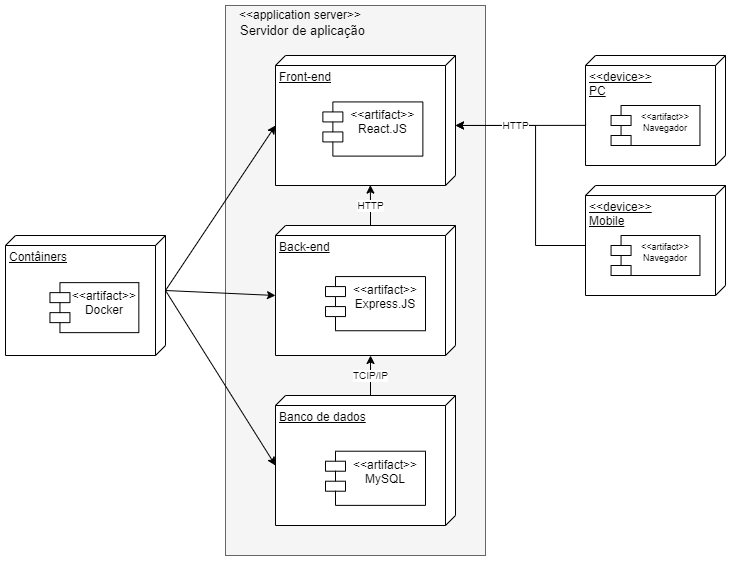

The diagram above was exported from draw.io. Its source (the exported page's mxGraphModel, read from the mxfile embedded in the PNG):
<mxGraphModel dx="1021" dy="558" grid="1" gridSize="10" guides="1" tooltips="1" connect="1" arrows="1" fold="1" page="1" pageScale="1" pageWidth="827" pageHeight="1169" background="none" math="0" shadow="0">
  <root>
    <mxCell id="0" />
    <mxCell id="1" parent="0" />
    <mxCell id="1izuciqU9jLwAkdADxoe-25" value="" style="html=1;fontSize=8;container=0;fillColor=#f5f5f5;strokeColor=#666666;fontColor=#333333;" vertex="1" parent="1">
      <mxGeometry x="260" y="240" width="260" height="550" as="geometry" />
    </mxCell>
    <mxCell id="1izuciqU9jLwAkdADxoe-10" value="" style="group" vertex="1" connectable="0" parent="1">
      <mxGeometry x="310" y="460" width="180" height="130" as="geometry" />
    </mxCell>
    <mxCell id="1izuciqU9jLwAkdADxoe-11" value="Back-end" style="verticalAlign=top;align=left;spacingTop=8;spacingLeft=2;spacingRight=12;shape=cube;size=10;direction=south;fontStyle=4;html=1;" vertex="1" parent="1izuciqU9jLwAkdADxoe-10">
      <mxGeometry width="180" height="130" as="geometry" />
    </mxCell>
    <mxCell id="1izuciqU9jLwAkdADxoe-12" value="&lt;&lt;artifact&gt;&gt;&#10;Express.JS" style="shape=module;align=left;spacingLeft=20;align=center;verticalAlign=top;" vertex="1" parent="1izuciqU9jLwAkdADxoe-10">
      <mxGeometry x="50.00421052631579" y="51.07142857142857" width="100" height="54.166666666666664" as="geometry" />
    </mxCell>
    <mxCell id="1izuciqU9jLwAkdADxoe-13" value="" style="group" vertex="1" connectable="0" parent="1">
      <mxGeometry x="310" y="630" width="180" height="130" as="geometry" />
    </mxCell>
    <mxCell id="1izuciqU9jLwAkdADxoe-14" value="Banco de dados" style="verticalAlign=top;align=left;spacingTop=8;spacingLeft=2;spacingRight=12;shape=cube;size=10;direction=south;fontStyle=4;html=1;" vertex="1" parent="1izuciqU9jLwAkdADxoe-13">
      <mxGeometry width="180" height="130" as="geometry" />
    </mxCell>
    <mxCell id="1izuciqU9jLwAkdADxoe-15" value="&lt;&lt;artifact&gt;&gt;&#10;MySQL" style="shape=module;align=left;spacingLeft=20;align=center;verticalAlign=top;" vertex="1" parent="1izuciqU9jLwAkdADxoe-13">
      <mxGeometry x="50.00052631578947" y="55.714285714285715" width="100" height="54.16666666666667" as="geometry" />
    </mxCell>
    <mxCell id="1izuciqU9jLwAkdADxoe-16" value="" style="group" vertex="1" connectable="0" parent="1">
      <mxGeometry x="620" y="290" width="140" height="110" as="geometry" />
    </mxCell>
    <mxCell id="1izuciqU9jLwAkdADxoe-17" value="&amp;lt;&amp;lt;device&amp;gt;&amp;gt;&lt;br&gt;PC" style="verticalAlign=top;align=left;spacingTop=8;spacingLeft=2;spacingRight=12;shape=cube;size=10;direction=south;fontStyle=4;html=1;" vertex="1" parent="1izuciqU9jLwAkdADxoe-16">
      <mxGeometry width="140" height="110" as="geometry" />
    </mxCell>
    <mxCell id="1izuciqU9jLwAkdADxoe-18" value="&lt;&lt;artifact&gt;&gt;&#10;Navegador" style="shape=module;align=left;spacingLeft=20;align=center;verticalAlign=top;fontSize=9;" vertex="1" parent="1izuciqU9jLwAkdADxoe-16">
      <mxGeometry x="25.560000000000002" y="50" width="88.89" height="40" as="geometry" />
    </mxCell>
    <mxCell id="1izuciqU9jLwAkdADxoe-22" value="" style="group" vertex="1" connectable="0" parent="1">
      <mxGeometry x="620" y="420" width="140" height="110" as="geometry" />
    </mxCell>
    <mxCell id="1izuciqU9jLwAkdADxoe-23" value="&amp;lt;&amp;lt;device&amp;gt;&amp;gt;&lt;br&gt;Mobile" style="verticalAlign=top;align=left;spacingTop=8;spacingLeft=2;spacingRight=12;shape=cube;size=10;direction=south;fontStyle=4;html=1;" vertex="1" parent="1izuciqU9jLwAkdADxoe-22">
      <mxGeometry width="140" height="110" as="geometry" />
    </mxCell>
    <mxCell id="1izuciqU9jLwAkdADxoe-24" value="&lt;&lt;artifact&gt;&gt;&#10;Navegador" style="shape=module;align=left;spacingLeft=20;align=center;verticalAlign=top;fontSize=9;" vertex="1" parent="1izuciqU9jLwAkdADxoe-22">
      <mxGeometry x="25.560000000000002" y="50" width="88.89" height="40" as="geometry" />
    </mxCell>
    <mxCell id="1izuciqU9jLwAkdADxoe-26" value="" style="group" vertex="1" connectable="0" parent="1">
      <mxGeometry x="310" y="290" width="180" height="130" as="geometry" />
    </mxCell>
    <mxCell id="1izuciqU9jLwAkdADxoe-1" value="Front-end" style="verticalAlign=top;align=left;spacingTop=8;spacingLeft=2;spacingRight=12;shape=cube;size=10;direction=south;fontStyle=4;html=1;" vertex="1" parent="1izuciqU9jLwAkdADxoe-26">
      <mxGeometry width="180" height="130" as="geometry" />
    </mxCell>
    <mxCell id="1izuciqU9jLwAkdADxoe-2" value="&lt;&lt;artifact&gt;&gt;&#10;React.JS" style="shape=module;align=left;spacingLeft=20;align=center;verticalAlign=top;" vertex="1" parent="1izuciqU9jLwAkdADxoe-26">
      <mxGeometry x="47.370526315789476" y="46.428571428571445" width="100" height="54.16666666666667" as="geometry" />
    </mxCell>
    <mxCell id="1izuciqU9jLwAkdADxoe-31" value="" style="group" vertex="1" connectable="0" parent="1">
      <mxGeometry x="250" y="240" width="160" height="30" as="geometry" />
    </mxCell>
    <mxCell id="1izuciqU9jLwAkdADxoe-27" value="&lt;font style=&quot;font-size: 12px&quot;&gt;&amp;lt;&amp;lt;application server&amp;gt;&amp;gt;&lt;/font&gt;" style="text;html=1;strokeColor=none;fillColor=none;align=center;verticalAlign=middle;whiteSpace=wrap;rounded=0;fontSize=8;" vertex="1" parent="1izuciqU9jLwAkdADxoe-31">
      <mxGeometry x="10" width="150" height="20" as="geometry" />
    </mxCell>
    <mxCell id="1izuciqU9jLwAkdADxoe-28" value="&lt;font style=&quot;font-size: 13px&quot;&gt;Servidor de aplicação&lt;/font&gt;" style="text;html=1;strokeColor=none;fillColor=none;align=center;verticalAlign=middle;whiteSpace=wrap;rounded=0;fontSize=8;" vertex="1" parent="1izuciqU9jLwAkdADxoe-31">
      <mxGeometry x="15" y="20" width="145" height="10" as="geometry" />
    </mxCell>
    <mxCell id="1izuciqU9jLwAkdADxoe-35" value="" style="group" vertex="1" connectable="0" parent="1">
      <mxGeometry x="40" y="470" width="160" height="120" as="geometry" />
    </mxCell>
    <mxCell id="1izuciqU9jLwAkdADxoe-36" value="Contâiners" style="verticalAlign=top;align=left;spacingTop=8;spacingLeft=2;spacingRight=12;shape=cube;size=10;direction=south;fontStyle=4;html=1;" vertex="1" parent="1izuciqU9jLwAkdADxoe-35">
      <mxGeometry width="160" height="120" as="geometry" />
    </mxCell>
    <mxCell id="1izuciqU9jLwAkdADxoe-37" value="&lt;&lt;artifact&gt;&gt;&#10;Docker" style="shape=module;align=left;spacingLeft=20;align=center;verticalAlign=top;" vertex="1" parent="1izuciqU9jLwAkdADxoe-35">
      <mxGeometry x="44.44818713450292" y="47.142857142857146" width="88.88888888888889" height="50" as="geometry" />
    </mxCell>
    <mxCell id="1izuciqU9jLwAkdADxoe-38" value="&lt;font style=&quot;font-size: 10px;&quot;&gt;HTTP&lt;/font&gt;" style="edgeStyle=orthogonalEdgeStyle;rounded=0;orthogonalLoop=1;jettySize=auto;html=1;exitX=0;exitY=0;exitDx=0;exitDy=85;exitPerimeter=0;entryX=0.997;entryY=0.473;entryDx=0;entryDy=0;entryPerimeter=0;fontSize=10;" edge="1" parent="1" source="1izuciqU9jLwAkdADxoe-11" target="1izuciqU9jLwAkdADxoe-1">
      <mxGeometry relative="1" as="geometry">
        <Array as="points">
          <mxPoint x="405" y="440" />
          <mxPoint x="405" y="440" />
        </Array>
      </mxGeometry>
    </mxCell>
    <mxCell id="1izuciqU9jLwAkdADxoe-40" value="TCIP/IP" style="edgeStyle=orthogonalEdgeStyle;rounded=0;orthogonalLoop=1;jettySize=auto;html=1;exitX=0;exitY=0;exitDx=0;exitDy=85;exitPerimeter=0;entryX=1;entryY=0.472;entryDx=0;entryDy=0;entryPerimeter=0;fontSize=10;" edge="1" parent="1" source="1izuciqU9jLwAkdADxoe-14" target="1izuciqU9jLwAkdADxoe-11">
      <mxGeometry relative="1" as="geometry">
        <Array as="points">
          <mxPoint x="405" y="610" />
          <mxPoint x="405" y="610" />
        </Array>
      </mxGeometry>
    </mxCell>
    <mxCell id="1izuciqU9jLwAkdADxoe-41" style="edgeStyle=orthogonalEdgeStyle;rounded=0;orthogonalLoop=1;jettySize=auto;html=1;exitX=0;exitY=0;exitDx=60;exitDy=140;exitPerimeter=0;entryX=0.538;entryY=0;entryDx=0;entryDy=0;entryPerimeter=0;fontSize=6;" edge="1" parent="1" source="1izuciqU9jLwAkdADxoe-17" target="1izuciqU9jLwAkdADxoe-1">
      <mxGeometry relative="1" as="geometry">
        <Array as="points">
          <mxPoint x="620" y="360" />
        </Array>
      </mxGeometry>
    </mxCell>
    <mxCell id="1izuciqU9jLwAkdADxoe-42" style="edgeStyle=orthogonalEdgeStyle;rounded=0;orthogonalLoop=1;jettySize=auto;html=1;exitX=0;exitY=0;exitDx=60;exitDy=140;exitPerimeter=0;fontSize=6;" edge="1" parent="1" source="1izuciqU9jLwAkdADxoe-23">
      <mxGeometry relative="1" as="geometry">
        <mxPoint x="490" y="360" as="targetPoint" />
        <Array as="points">
          <mxPoint x="570" y="480" />
          <mxPoint x="570" y="360" />
        </Array>
      </mxGeometry>
    </mxCell>
    <mxCell id="1izuciqU9jLwAkdADxoe-43" value="HTTP" style="edgeLabel;html=1;align=center;verticalAlign=middle;resizable=0;points=[];fontSize=10;" vertex="1" connectable="0" parent="1izuciqU9jLwAkdADxoe-42">
      <mxGeometry x="0.5252" y="-1" relative="1" as="geometry">
        <mxPoint as="offset" />
      </mxGeometry>
    </mxCell>
    <mxCell id="1izuciqU9jLwAkdADxoe-45" value="" style="endArrow=classic;html=1;rounded=0;fontSize=10;exitX=0;exitY=0;exitDx=55;exitDy=0;exitPerimeter=0;entryX=0;entryY=0;entryDx=70;entryDy=180;entryPerimeter=0;" edge="1" parent="1" source="1izuciqU9jLwAkdADxoe-36" target="1izuciqU9jLwAkdADxoe-1">
      <mxGeometry width="50" height="50" relative="1" as="geometry">
        <mxPoint x="400" y="560" as="sourcePoint" />
        <mxPoint x="450" y="510" as="targetPoint" />
      </mxGeometry>
    </mxCell>
    <mxCell id="1izuciqU9jLwAkdADxoe-46" value="" style="endArrow=classic;html=1;rounded=0;fontSize=10;exitX=0;exitY=0;exitDx=55;exitDy=0;exitPerimeter=0;entryX=0;entryY=0;entryDx=70;entryDy=180;entryPerimeter=0;" edge="1" parent="1" source="1izuciqU9jLwAkdADxoe-36" target="1izuciqU9jLwAkdADxoe-11">
      <mxGeometry width="50" height="50" relative="1" as="geometry">
        <mxPoint x="400" y="560" as="sourcePoint" />
        <mxPoint x="450" y="510" as="targetPoint" />
      </mxGeometry>
    </mxCell>
    <mxCell id="1izuciqU9jLwAkdADxoe-47" value="" style="endArrow=classic;html=1;rounded=0;fontSize=10;exitX=0;exitY=0;exitDx=55;exitDy=0;exitPerimeter=0;entryX=0;entryY=0;entryDx=70;entryDy=180;entryPerimeter=0;" edge="1" parent="1" source="1izuciqU9jLwAkdADxoe-36" target="1izuciqU9jLwAkdADxoe-14">
      <mxGeometry width="50" height="50" relative="1" as="geometry">
        <mxPoint x="400" y="560" as="sourcePoint" />
        <mxPoint x="450" y="510" as="targetPoint" />
      </mxGeometry>
    </mxCell>
  </root>
</mxGraphModel>